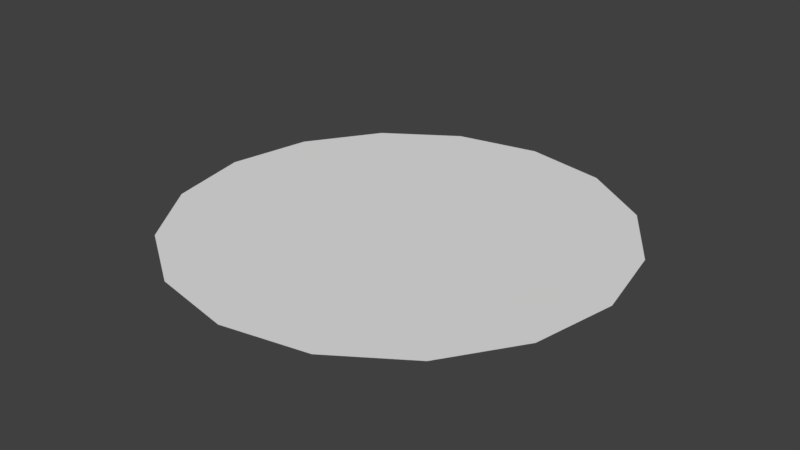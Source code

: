 # Source: circle.blend  (saved by Blender 2.78.0; exported with 4.5.12 LTS)
import bpy
from mathutils import Matrix  # noqa: F401  (used for matrix-valued properties, if any)

bpy.ops.wm.read_factory_settings(use_empty=True)
scene = bpy.context.scene
scene.name = 'Scene'

# ---- collections
col_collection_1 = bpy.data.collections.new('Collection 1'); scene.collection.children.link(col_collection_1)

# ---- world
world_world = bpy.data.worlds.new('World'); scene.world = world_world
world_world.color = (0.05088, 0.05088, 0.05088)
world_world.use_sun_shadow = False
world_world.sun_shadow_jitter_overblur = 0.0
world_world.cycles.sampling_method = 'MANUAL'

# ---- meshes
me_circle = bpy.data.meshes.new('Circle')
me_circle.from_pydata([(-8.965e-09, 0.3597, 0.0), (-0.1377, 0.3323, 0.0), (-0.2544, 0.2544, 0.0), (-0.3323, 0.1377, 1.49e-08), (-0.3597, -9.766e-09, 9.272e-09), (-0.3323, -0.1377, 1.49e-08), (-0.2544, -0.2544, 0.0), (-0.1377, -0.3323, 0.0), (-6.328e-08, -0.3597, 2.98e-08), (0.1377, -0.3323, 0.0), (0.2544, -0.2544, 0.0), (0.3323, -0.1377, 1.49e-08), (0.3597, 1.025e-08, 9.272e-09), (0.3323, 0.1377, 1.49e-08), (0.2544, 0.2544, 0.0), (0.1377, 0.3323, 0.0)], [], [(1, 2, 3, 4, 5, 6, 7, 8, 9, 10, 11, 12, 13, 14, 15, 0)])
me_circle.use_remesh_preserve_volume = False
me_circle.use_remesh_preserve_attributes = False
me_circle.use_mirror_vertex_groups = False
me_circle.update()

# ---- objects
ob_circle = bpy.data.objects.new('Circle', me_circle)

# ---- transforms, parenting, visibility, modifiers, constraints
ob_circle.location = (0.0, 0.0, 0.0)
ob_circle.lineart.crease_threshold = 0.0

# ---- collection membership
col_collection_1.objects.link(ob_circle)

# ---- scene / render settings (as saved in the file)
scene.frame_start = 1; scene.frame_end = 250; scene.frame_set(1)
scene.render.engine = 'BLENDER_EEVEE_NEXT'
scene.render.resolution_percentage = 50
scene.render.dither_intensity = 0.0
scene.cycles.use_denoising = False
scene.cycles.samples = 128
scene.cycles.sampling_pattern = 'TABULATED_SOBOL'
scene.cycles.light_sampling_threshold = 0.0
scene.cycles.use_adaptive_sampling = False
scene.cycles.use_light_tree = False
scene.cycles.blur_glossy = 0.0
scene.cycles.sample_clamp_indirect = 0.0
scene.view_settings.view_transform = 'Standard'
bpy.context.view_layer.update()

# ---- added for rendering (the .blend has no active camera and no usable light): camera, sun
cam_auto = bpy.data.cameras.new('AutoCamera')
cam_auto.lens = 50.0
cam_auto.sensor_width = 36.0
cam_auto.clip_end = 1000.0
ob_auto_camera = bpy.data.objects.new('AutoCamera', cam_auto)
scene.collection.objects.link(ob_auto_camera)
ob_auto_camera.location = (0.941393, -1.12967, 0.753115)
ob_auto_camera.rotation_euler = (1.09748, -7.21219e-08, 0.694738)
scene.camera = ob_auto_camera
light_auto_sun = bpy.data.lights.new('AutoSun', 'SUN')
light_auto_sun.energy = 3.0
light_auto_sun.angle = 0.0523599
ob_auto_sun = bpy.data.objects.new('AutoSun', light_auto_sun)
scene.collection.objects.link(ob_auto_sun)
ob_auto_sun.rotation_euler = (0.872665, 0.174533, 0.523599)
bpy.context.view_layer.update()
